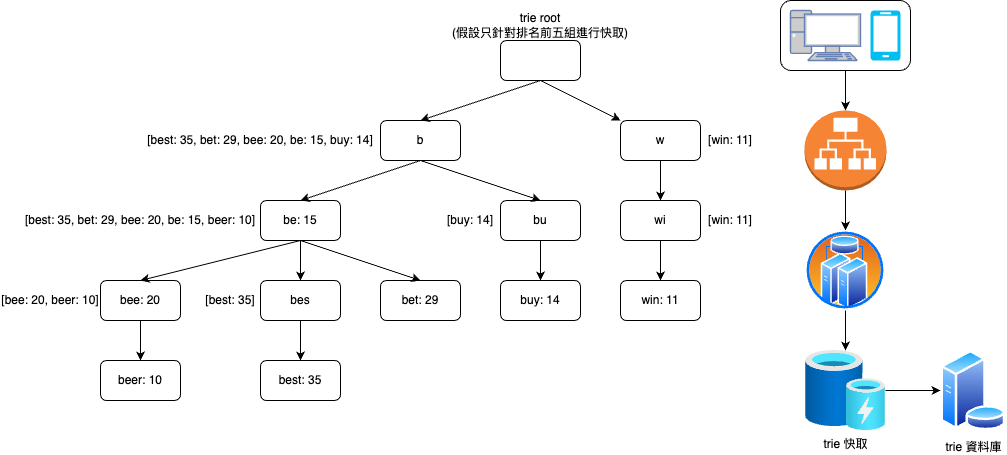

The diagram above was exported from draw.io. Its source (the exported page's mxGraphModel, read from the mxfile embedded in the PNG):
<mxGraphModel dx="1549" dy="483" grid="1" gridSize="10" guides="1" tooltips="1" connect="1" arrows="1" fold="1" page="1" pageScale="1" pageWidth="827" pageHeight="1169" math="0" shadow="0">
  <root>
    <mxCell id="0" />
    <mxCell id="1" parent="0" />
    <mxCell id="3RxzF98AIwLO9aZ-YaGs-47" style="edgeStyle=orthogonalEdgeStyle;rounded=0;orthogonalLoop=1;jettySize=auto;html=1;" edge="1" parent="1" source="3RxzF98AIwLO9aZ-YaGs-41" target="3RxzF98AIwLO9aZ-YaGs-42">
      <mxGeometry relative="1" as="geometry" />
    </mxCell>
    <mxCell id="3RxzF98AIwLO9aZ-YaGs-41" value="" style="rounded=1;whiteSpace=wrap;html=1;" vertex="1" parent="1">
      <mxGeometry x="640" y="80" width="130" height="70" as="geometry" />
    </mxCell>
    <mxCell id="3RxzF98AIwLO9aZ-YaGs-1" value="" style="rounded=1;whiteSpace=wrap;html=1;" vertex="1" parent="1">
      <mxGeometry x="360" y="120" width="80" height="40" as="geometry" />
    </mxCell>
    <mxCell id="3RxzF98AIwLO9aZ-YaGs-3" value="trie root&lt;br&gt;(假設只針對排名前五組進行快取)" style="text;html=1;strokeColor=none;fillColor=none;align=center;verticalAlign=middle;whiteSpace=wrap;rounded=0;" vertex="1" parent="1">
      <mxGeometry x="295" y="90" width="210" height="30" as="geometry" />
    </mxCell>
    <mxCell id="3RxzF98AIwLO9aZ-YaGs-5" value="b" style="rounded=1;whiteSpace=wrap;html=1;" vertex="1" parent="1">
      <mxGeometry x="240" y="200" width="80" height="40" as="geometry" />
    </mxCell>
    <mxCell id="3RxzF98AIwLO9aZ-YaGs-6" value="w" style="rounded=1;whiteSpace=wrap;html=1;" vertex="1" parent="1">
      <mxGeometry x="480" y="200" width="80" height="40" as="geometry" />
    </mxCell>
    <mxCell id="3RxzF98AIwLO9aZ-YaGs-7" value="wi" style="rounded=1;whiteSpace=wrap;html=1;" vertex="1" parent="1">
      <mxGeometry x="480" y="280" width="80" height="40" as="geometry" />
    </mxCell>
    <mxCell id="3RxzF98AIwLO9aZ-YaGs-8" value="win: 11" style="rounded=1;whiteSpace=wrap;html=1;" vertex="1" parent="1">
      <mxGeometry x="480" y="360" width="80" height="40" as="geometry" />
    </mxCell>
    <mxCell id="3RxzF98AIwLO9aZ-YaGs-9" value="bu" style="rounded=1;whiteSpace=wrap;html=1;" vertex="1" parent="1">
      <mxGeometry x="360" y="280" width="80" height="40" as="geometry" />
    </mxCell>
    <mxCell id="3RxzF98AIwLO9aZ-YaGs-10" value="be: 15" style="rounded=1;whiteSpace=wrap;html=1;" vertex="1" parent="1">
      <mxGeometry x="120" y="280" width="80" height="40" as="geometry" />
    </mxCell>
    <mxCell id="3RxzF98AIwLO9aZ-YaGs-11" value="buy: 14" style="rounded=1;whiteSpace=wrap;html=1;" vertex="1" parent="1">
      <mxGeometry x="360" y="360" width="80" height="40" as="geometry" />
    </mxCell>
    <mxCell id="3RxzF98AIwLO9aZ-YaGs-12" value="bet: 29" style="rounded=1;whiteSpace=wrap;html=1;" vertex="1" parent="1">
      <mxGeometry x="240" y="360" width="80" height="40" as="geometry" />
    </mxCell>
    <mxCell id="3RxzF98AIwLO9aZ-YaGs-13" value="bes" style="rounded=1;whiteSpace=wrap;html=1;" vertex="1" parent="1">
      <mxGeometry x="120" y="360" width="80" height="40" as="geometry" />
    </mxCell>
    <mxCell id="3RxzF98AIwLO9aZ-YaGs-14" value="bee: 20" style="rounded=1;whiteSpace=wrap;html=1;" vertex="1" parent="1">
      <mxGeometry x="-40" y="360" width="80" height="40" as="geometry" />
    </mxCell>
    <mxCell id="3RxzF98AIwLO9aZ-YaGs-15" value="beer: 10" style="rounded=1;whiteSpace=wrap;html=1;" vertex="1" parent="1">
      <mxGeometry x="-40" y="440" width="80" height="40" as="geometry" />
    </mxCell>
    <mxCell id="3RxzF98AIwLO9aZ-YaGs-16" value="best: 35" style="rounded=1;whiteSpace=wrap;html=1;" vertex="1" parent="1">
      <mxGeometry x="120" y="440" width="80" height="40" as="geometry" />
    </mxCell>
    <mxCell id="3RxzF98AIwLO9aZ-YaGs-20" value="" style="endArrow=classic;html=1;rounded=0;exitX=0.5;exitY=1;exitDx=0;exitDy=0;entryX=0.5;entryY=0;entryDx=0;entryDy=0;" edge="1" parent="1" source="3RxzF98AIwLO9aZ-YaGs-1" target="3RxzF98AIwLO9aZ-YaGs-5">
      <mxGeometry width="50" height="50" relative="1" as="geometry">
        <mxPoint x="180" y="160" as="sourcePoint" />
        <mxPoint x="230" y="110" as="targetPoint" />
      </mxGeometry>
    </mxCell>
    <mxCell id="3RxzF98AIwLO9aZ-YaGs-21" value="" style="endArrow=classic;html=1;rounded=0;exitX=0.5;exitY=1;exitDx=0;exitDy=0;entryX=0.5;entryY=0;entryDx=0;entryDy=0;" edge="1" parent="1" source="3RxzF98AIwLO9aZ-YaGs-1" target="3RxzF98AIwLO9aZ-YaGs-6">
      <mxGeometry width="50" height="50" relative="1" as="geometry">
        <mxPoint x="410" y="170" as="sourcePoint" />
        <mxPoint x="290" y="210" as="targetPoint" />
      </mxGeometry>
    </mxCell>
    <mxCell id="3RxzF98AIwLO9aZ-YaGs-22" value="" style="endArrow=classic;html=1;rounded=0;exitX=0.5;exitY=1;exitDx=0;exitDy=0;entryX=0.5;entryY=0;entryDx=0;entryDy=0;" edge="1" parent="1" source="3RxzF98AIwLO9aZ-YaGs-5" target="3RxzF98AIwLO9aZ-YaGs-10">
      <mxGeometry width="50" height="50" relative="1" as="geometry">
        <mxPoint x="420" y="180" as="sourcePoint" />
        <mxPoint x="300" y="220" as="targetPoint" />
      </mxGeometry>
    </mxCell>
    <mxCell id="3RxzF98AIwLO9aZ-YaGs-23" value="" style="endArrow=classic;html=1;rounded=0;exitX=0.5;exitY=1;exitDx=0;exitDy=0;entryX=0.5;entryY=0;entryDx=0;entryDy=0;" edge="1" parent="1" source="3RxzF98AIwLO9aZ-YaGs-5" target="3RxzF98AIwLO9aZ-YaGs-9">
      <mxGeometry width="50" height="50" relative="1" as="geometry">
        <mxPoint x="430" y="190" as="sourcePoint" />
        <mxPoint x="310" y="230" as="targetPoint" />
      </mxGeometry>
    </mxCell>
    <mxCell id="3RxzF98AIwLO9aZ-YaGs-24" value="" style="endArrow=classic;html=1;rounded=0;exitX=0.5;exitY=1;exitDx=0;exitDy=0;entryX=0.5;entryY=0;entryDx=0;entryDy=0;" edge="1" parent="1" source="3RxzF98AIwLO9aZ-YaGs-6" target="3RxzF98AIwLO9aZ-YaGs-7">
      <mxGeometry width="50" height="50" relative="1" as="geometry">
        <mxPoint x="440" y="200" as="sourcePoint" />
        <mxPoint x="320" y="240" as="targetPoint" />
      </mxGeometry>
    </mxCell>
    <mxCell id="3RxzF98AIwLO9aZ-YaGs-25" value="" style="endArrow=classic;html=1;rounded=0;exitX=0.5;exitY=1;exitDx=0;exitDy=0;" edge="1" parent="1" source="3RxzF98AIwLO9aZ-YaGs-7" target="3RxzF98AIwLO9aZ-YaGs-8">
      <mxGeometry width="50" height="50" relative="1" as="geometry">
        <mxPoint x="450" y="210" as="sourcePoint" />
        <mxPoint x="330" y="250" as="targetPoint" />
      </mxGeometry>
    </mxCell>
    <mxCell id="3RxzF98AIwLO9aZ-YaGs-26" value="" style="endArrow=classic;html=1;rounded=0;exitX=0.5;exitY=1;exitDx=0;exitDy=0;entryX=0.5;entryY=0;entryDx=0;entryDy=0;" edge="1" parent="1" source="3RxzF98AIwLO9aZ-YaGs-9" target="3RxzF98AIwLO9aZ-YaGs-11">
      <mxGeometry width="50" height="50" relative="1" as="geometry">
        <mxPoint x="460" y="220" as="sourcePoint" />
        <mxPoint x="340" y="260" as="targetPoint" />
      </mxGeometry>
    </mxCell>
    <mxCell id="3RxzF98AIwLO9aZ-YaGs-27" value="" style="endArrow=classic;html=1;rounded=0;exitX=0.5;exitY=1;exitDx=0;exitDy=0;entryX=0.5;entryY=0;entryDx=0;entryDy=0;" edge="1" parent="1" source="3RxzF98AIwLO9aZ-YaGs-10" target="3RxzF98AIwLO9aZ-YaGs-14">
      <mxGeometry width="50" height="50" relative="1" as="geometry">
        <mxPoint x="470" y="230" as="sourcePoint" />
        <mxPoint x="350" y="270" as="targetPoint" />
      </mxGeometry>
    </mxCell>
    <mxCell id="3RxzF98AIwLO9aZ-YaGs-28" value="" style="endArrow=classic;html=1;rounded=0;exitX=0.5;exitY=1;exitDx=0;exitDy=0;entryX=0.5;entryY=0;entryDx=0;entryDy=0;" edge="1" parent="1" source="3RxzF98AIwLO9aZ-YaGs-10" target="3RxzF98AIwLO9aZ-YaGs-13">
      <mxGeometry width="50" height="50" relative="1" as="geometry">
        <mxPoint x="480" y="240" as="sourcePoint" />
        <mxPoint x="360" y="280" as="targetPoint" />
      </mxGeometry>
    </mxCell>
    <mxCell id="3RxzF98AIwLO9aZ-YaGs-29" value="" style="endArrow=classic;html=1;rounded=0;exitX=0.5;exitY=1;exitDx=0;exitDy=0;entryX=0.5;entryY=0;entryDx=0;entryDy=0;" edge="1" parent="1" source="3RxzF98AIwLO9aZ-YaGs-10" target="3RxzF98AIwLO9aZ-YaGs-12">
      <mxGeometry width="50" height="50" relative="1" as="geometry">
        <mxPoint x="490" y="250" as="sourcePoint" />
        <mxPoint x="370" y="290" as="targetPoint" />
      </mxGeometry>
    </mxCell>
    <mxCell id="3RxzF98AIwLO9aZ-YaGs-30" value="" style="endArrow=classic;html=1;rounded=0;exitX=0.5;exitY=1;exitDx=0;exitDy=0;entryX=0.5;entryY=0;entryDx=0;entryDy=0;" edge="1" parent="1" source="3RxzF98AIwLO9aZ-YaGs-13" target="3RxzF98AIwLO9aZ-YaGs-16">
      <mxGeometry width="50" height="50" relative="1" as="geometry">
        <mxPoint x="500" y="260" as="sourcePoint" />
        <mxPoint x="380" y="300" as="targetPoint" />
      </mxGeometry>
    </mxCell>
    <mxCell id="3RxzF98AIwLO9aZ-YaGs-31" value="" style="endArrow=classic;html=1;rounded=0;exitX=0.5;exitY=1;exitDx=0;exitDy=0;entryX=0.5;entryY=0;entryDx=0;entryDy=0;" edge="1" parent="1" source="3RxzF98AIwLO9aZ-YaGs-14" target="3RxzF98AIwLO9aZ-YaGs-15">
      <mxGeometry width="50" height="50" relative="1" as="geometry">
        <mxPoint x="510" y="270" as="sourcePoint" />
        <mxPoint x="390" y="310" as="targetPoint" />
      </mxGeometry>
    </mxCell>
    <mxCell id="3RxzF98AIwLO9aZ-YaGs-32" value="[win: 11]" style="text;html=1;strokeColor=none;fillColor=none;align=center;verticalAlign=middle;whiteSpace=wrap;rounded=0;" vertex="1" parent="1">
      <mxGeometry x="560" y="205" width="60" height="30" as="geometry" />
    </mxCell>
    <mxCell id="3RxzF98AIwLO9aZ-YaGs-33" value="[win: 11]" style="text;html=1;strokeColor=none;fillColor=none;align=center;verticalAlign=middle;whiteSpace=wrap;rounded=0;" vertex="1" parent="1">
      <mxGeometry x="560" y="285" width="60" height="30" as="geometry" />
    </mxCell>
    <mxCell id="3RxzF98AIwLO9aZ-YaGs-34" value="[buy: 14]" style="text;html=1;strokeColor=none;fillColor=none;align=center;verticalAlign=middle;whiteSpace=wrap;rounded=0;" vertex="1" parent="1">
      <mxGeometry x="300" y="285" width="60" height="30" as="geometry" />
    </mxCell>
    <mxCell id="3RxzF98AIwLO9aZ-YaGs-35" value="[best: 35]" style="text;html=1;strokeColor=none;fillColor=none;align=center;verticalAlign=middle;whiteSpace=wrap;rounded=0;" vertex="1" parent="1">
      <mxGeometry x="60" y="365" width="60" height="30" as="geometry" />
    </mxCell>
    <mxCell id="3RxzF98AIwLO9aZ-YaGs-36" value="[bee: 20, beer: 10]" style="text;html=1;strokeColor=none;fillColor=none;align=center;verticalAlign=middle;whiteSpace=wrap;rounded=0;" vertex="1" parent="1">
      <mxGeometry x="-140" y="365" width="100" height="30" as="geometry" />
    </mxCell>
    <mxCell id="3RxzF98AIwLO9aZ-YaGs-37" value="[best: 35, bet: 29, bee: 20, be: 15, beer: 10]" style="text;html=1;strokeColor=none;fillColor=none;align=center;verticalAlign=middle;whiteSpace=wrap;rounded=0;" vertex="1" parent="1">
      <mxGeometry x="-120" y="285" width="240" height="30" as="geometry" />
    </mxCell>
    <mxCell id="3RxzF98AIwLO9aZ-YaGs-38" value="[best: 35, bet: 29, bee: 20, be: 15, buy: 14]" style="text;html=1;strokeColor=none;fillColor=none;align=center;verticalAlign=middle;whiteSpace=wrap;rounded=0;" vertex="1" parent="1">
      <mxGeometry y="205" width="240" height="30" as="geometry" />
    </mxCell>
    <mxCell id="3RxzF98AIwLO9aZ-YaGs-39" value="" style="fontColor=#0066CC;verticalAlign=top;verticalLabelPosition=bottom;labelPosition=center;align=center;html=1;outlineConnect=0;fillColor=#CCCCCC;strokeColor=#6881B3;gradientColor=none;gradientDirection=north;strokeWidth=2;shape=mxgraph.networks.pc;" vertex="1" parent="1">
      <mxGeometry x="650" y="90" width="70" height="50" as="geometry" />
    </mxCell>
    <mxCell id="3RxzF98AIwLO9aZ-YaGs-40" value="" style="verticalLabelPosition=bottom;html=1;verticalAlign=top;align=center;strokeColor=none;fillColor=#00BEF2;shape=mxgraph.azure.mobile;pointerEvents=1;" vertex="1" parent="1">
      <mxGeometry x="730" y="90" width="30" height="50" as="geometry" />
    </mxCell>
    <mxCell id="3RxzF98AIwLO9aZ-YaGs-48" style="edgeStyle=orthogonalEdgeStyle;rounded=0;orthogonalLoop=1;jettySize=auto;html=1;entryX=0.5;entryY=0;entryDx=0;entryDy=0;" edge="1" parent="1" source="3RxzF98AIwLO9aZ-YaGs-42" target="3RxzF98AIwLO9aZ-YaGs-43">
      <mxGeometry relative="1" as="geometry" />
    </mxCell>
    <mxCell id="3RxzF98AIwLO9aZ-YaGs-42" value="" style="outlineConnect=0;dashed=0;verticalLabelPosition=bottom;verticalAlign=top;align=center;html=1;shape=mxgraph.aws3.application_load_balancer;fillColor=#F58534;gradientColor=none;" vertex="1" parent="1">
      <mxGeometry x="664" y="190" width="82" height="80" as="geometry" />
    </mxCell>
    <mxCell id="3RxzF98AIwLO9aZ-YaGs-49" style="edgeStyle=orthogonalEdgeStyle;rounded=0;orthogonalLoop=1;jettySize=auto;html=1;" edge="1" parent="1" source="3RxzF98AIwLO9aZ-YaGs-43" target="3RxzF98AIwLO9aZ-YaGs-45">
      <mxGeometry relative="1" as="geometry" />
    </mxCell>
    <mxCell id="3RxzF98AIwLO9aZ-YaGs-43" value="" style="aspect=fixed;perimeter=ellipsePerimeter;html=1;align=center;shadow=0;dashed=0;spacingTop=3;image;image=img/lib/active_directory/cluster_server.svg;" vertex="1" parent="1">
      <mxGeometry x="665" y="310" width="80" height="80" as="geometry" />
    </mxCell>
    <mxCell id="3RxzF98AIwLO9aZ-YaGs-50" style="edgeStyle=orthogonalEdgeStyle;rounded=0;orthogonalLoop=1;jettySize=auto;html=1;entryX=0;entryY=0.5;entryDx=0;entryDy=0;" edge="1" parent="1" source="3RxzF98AIwLO9aZ-YaGs-45" target="3RxzF98AIwLO9aZ-YaGs-46">
      <mxGeometry relative="1" as="geometry" />
    </mxCell>
    <mxCell id="3RxzF98AIwLO9aZ-YaGs-45" value="trie 快取" style="aspect=fixed;html=1;points=[];align=center;image;fontSize=12;image=img/lib/azure2/general/Cache.svg;" vertex="1" parent="1">
      <mxGeometry x="665" y="430" width="80" height="80" as="geometry" />
    </mxCell>
    <mxCell id="3RxzF98AIwLO9aZ-YaGs-46" value="trie 資料庫" style="aspect=fixed;perimeter=ellipsePerimeter;html=1;align=center;shadow=0;dashed=0;spacingTop=3;image;image=img/lib/active_directory/database_server.svg;" vertex="1" parent="1">
      <mxGeometry x="800" y="430" width="65.6" height="80" as="geometry" />
    </mxCell>
  </root>
</mxGraphModel>